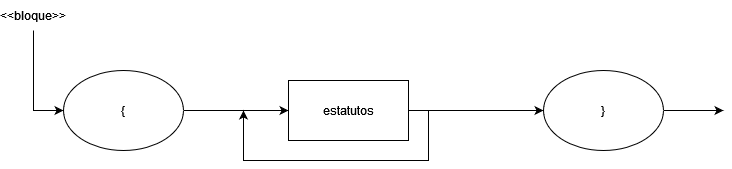

The diagram above was exported from draw.io. Its source (the exported page's mxGraphModel, read from the mxfile embedded in the PNG):
<mxGraphModel dx="1102" dy="600" grid="1" gridSize="10" guides="1" tooltips="1" connect="1" arrows="1" fold="1" page="1" pageScale="1" pageWidth="850" pageHeight="1100" math="0" shadow="0">
  <root>
    <mxCell id="0" />
    <mxCell id="1" parent="0" />
    <mxCell id="a3aWNSUSgLz_kr1JX7kT-2" style="edgeStyle=orthogonalEdgeStyle;rounded=0;orthogonalLoop=1;jettySize=auto;html=1;exitX=1;exitY=0.5;exitDx=0;exitDy=0;entryX=0;entryY=0.5;entryDx=0;entryDy=0;" parent="1" source="ija9iW0d_Jz_ZFVgjivX-2" target="a3aWNSUSgLz_kr1JX7kT-1" edge="1">
      <mxGeometry relative="1" as="geometry" />
    </mxCell>
    <mxCell id="ija9iW0d_Jz_ZFVgjivX-2" value="{" style="ellipse;whiteSpace=wrap;html=1;" parent="1" vertex="1">
      <mxGeometry x="80" y="210" width="120" height="80" as="geometry" />
    </mxCell>
    <mxCell id="a3aWNSUSgLz_kr1JX7kT-5" style="edgeStyle=orthogonalEdgeStyle;rounded=0;orthogonalLoop=1;jettySize=auto;html=1;exitX=1;exitY=0.5;exitDx=0;exitDy=0;" parent="1" source="ija9iW0d_Jz_ZFVgjivX-3" edge="1">
      <mxGeometry relative="1" as="geometry">
        <mxPoint x="740" y="250" as="targetPoint" />
      </mxGeometry>
    </mxCell>
    <mxCell id="ija9iW0d_Jz_ZFVgjivX-3" value="}" style="ellipse;whiteSpace=wrap;html=1;" parent="1" vertex="1">
      <mxGeometry x="560" y="210" width="120" height="80" as="geometry" />
    </mxCell>
    <mxCell id="a3aWNSUSgLz_kr1JX7kT-3" style="edgeStyle=orthogonalEdgeStyle;rounded=0;orthogonalLoop=1;jettySize=auto;html=1;exitX=1;exitY=0.5;exitDx=0;exitDy=0;" parent="1" source="a3aWNSUSgLz_kr1JX7kT-1" target="ija9iW0d_Jz_ZFVgjivX-3" edge="1">
      <mxGeometry relative="1" as="geometry" />
    </mxCell>
    <mxCell id="a3aWNSUSgLz_kr1JX7kT-4" style="edgeStyle=orthogonalEdgeStyle;rounded=0;orthogonalLoop=1;jettySize=auto;html=1;exitX=1;exitY=0.5;exitDx=0;exitDy=0;" parent="1" source="a3aWNSUSgLz_kr1JX7kT-1" edge="1">
      <mxGeometry relative="1" as="geometry">
        <mxPoint x="260" y="250" as="targetPoint" />
        <Array as="points">
          <mxPoint x="445" y="250" />
          <mxPoint x="445" y="300" />
          <mxPoint x="260" y="300" />
        </Array>
      </mxGeometry>
    </mxCell>
    <mxCell id="a3aWNSUSgLz_kr1JX7kT-1" value="estatutos" style="rounded=0;whiteSpace=wrap;html=1;" parent="1" vertex="1">
      <mxGeometry x="305" y="220" width="120" height="60" as="geometry" />
    </mxCell>
    <mxCell id="odXXhp0dPZDypqh_rvZY-2" style="edgeStyle=orthogonalEdgeStyle;rounded=0;orthogonalLoop=1;jettySize=auto;html=1;exitX=0.5;exitY=1;exitDx=0;exitDy=0;entryX=0;entryY=0.5;entryDx=0;entryDy=0;" parent="1" source="EqI3IqLMffkbKrerVt9G-1" target="ija9iW0d_Jz_ZFVgjivX-2" edge="1">
      <mxGeometry relative="1" as="geometry">
        <mxPoint x="20" y="250" as="sourcePoint" />
      </mxGeometry>
    </mxCell>
    <mxCell id="EqI3IqLMffkbKrerVt9G-1" value="&amp;lt;&amp;lt;bloque&amp;gt;&amp;gt;" style="text;html=1;strokeColor=none;fillColor=none;align=center;verticalAlign=middle;whiteSpace=wrap;rounded=0;" parent="1" vertex="1">
      <mxGeometry x="20" y="140" width="60" height="30" as="geometry" />
    </mxCell>
  </root>
</mxGraphModel>